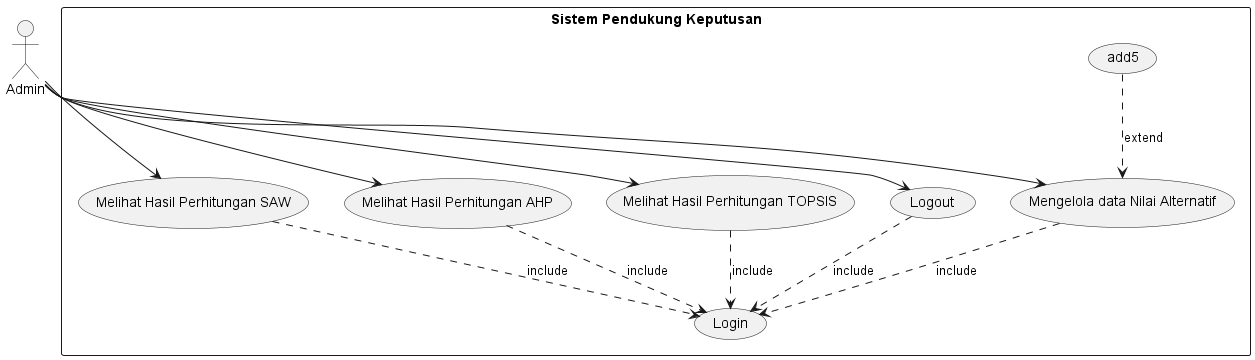

The diagram above was rendered by PlantUML. Its source (embedded in the PNG):
@startuml "use case Skripsi"
' left to right direction
' !pragma layout smetana





' usecase add5 as "add"
actor :Admin: as Admin

rectangle "Sistem Pendukung Keputusan" {
"Mengelola data Nilai Alternatif" as (NA)
"Melihat Hasil Perhitungan SAW" as (SAW)
"Melihat Hasil Perhitungan AHP" as (AHP)
"Melihat Hasil Perhitungan TOPSIS" as (TOPSIS)
"Logout" as (Logout)

:Admin: --> (NA)
(NA) ..> (Login) : include
(add5) ..> (NA) : extend

:Admin: --> (SAW)
(SAW) ..> (Login) : include
:Admin: --> (AHP)
(AHP) ..> (Login) : include
:Admin: --> (TOPSIS)
(TOPSIS) ..> (Login) : include
:Admin: --> (Logout)
(Logout) ..> (Login) : include
}


' rectangle "Sistem Pendukung Keputusan" {
' "Mengelola data kriteria" as (K)
' "Mengelola data sub-kriteria" as (S)
' "Mengelola data alternatif" as (A)
' "Mengelola data Nilai Kepentingan Kriteria" as (NKK)

' Admin --> (K)
' (K) .d.> (Login) : include
' (add1) ..> (K) : extend
' (save1) ..> (K) : extend
' (delete1) ..> (K) : extend
' (edit1) ..> (K) : extend

' :Admin: --> (S)
' (S) ..> (Login) : include
' (add2) ..> (S) : extend
' (save2) ..> (S) : extend
' (delete2) ..> (S) : extend
' (edit2) ..> (S) : extend

' :Admin: --> (A)
' (A) ..> (Login) : include
' (add3) ..> (A) : extend
' (save3) ..> (A) : extend
' (delete3) ..> (A) : extend
' (edit3) ..> (A) : extend

' :Admin: --> (NKK)
' (NKK) ..> (Login) : include
' (add4) ..> (NKK) : extend

' usecase Login as "Login"

' usecase add1 as "add"
' usecase save1 as "save"
' usecase delete1 as "delete"
' usecase edit1 as "edit"

' usecase add2 as "add"
' usecase save2 as "save"
' usecase delete2 as "delete"
' usecase edit2 as "edit"

' usecase add3 as "add"
' usecase save3 as "save"
' usecase delete3 as "delete"
' usecase edit3 as "edit"

' usecase add4 as "add"
' }





@endumls